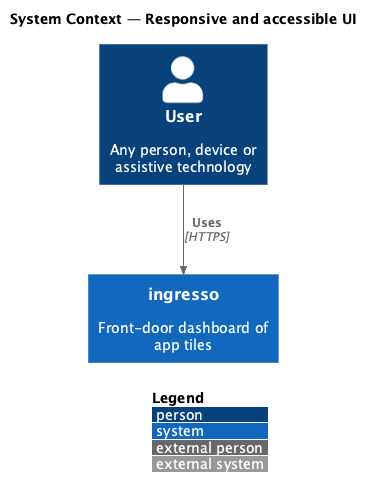

The diagram above was rendered by PlantUML. Its source (embedded in the PNG):
@startuml
!include <C4/C4_Context>
LAYOUT_WITH_LEGEND()
title System Context — Responsive and accessible UI
Person(user, "User", "Any person, device or assistive technology")
System(ingresso, "ingresso", "Front-door dashboard of app tiles")
Rel(user, ingresso, "Uses", "HTTPS")
@enduml